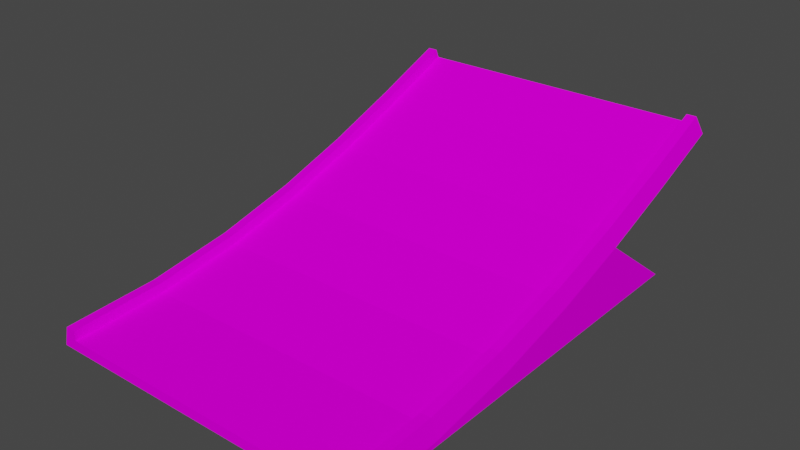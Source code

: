 # Source: jump5_land.blend  (saved by Blender 3.3.6; exported with 4.5.12 LTS)
import bpy
from mathutils import Matrix  # noqa: F401  (used for matrix-valued properties, if any)

bpy.ops.wm.read_factory_settings(use_empty=True)
scene = bpy.context.scene
scene.name = 'Scene'

# ---- collections
col_collection = bpy.data.collections.new('Collection'); scene.collection.children.link(col_collection)

# ---- images (referenced by path relative to the original .blend; pixels are not part of the script)
import os
ASSET_DIR = os.environ.get("B2B_ASSET_DIR", "")  # directory of the original .blend (textures are referenced by path, not embedded)
HERE = os.path.dirname(os.path.abspath(__file__))  # packed textures are extracted next to this script under _unpacked/

def load_image(name, relpath, width, height, colorspace="sRGB"):
    """Load a texture the original file referenced (path relative to the .blend, or extracted next to this script)."""
    p = next((c for c in (os.path.join(HERE, relpath), os.path.join(ASSET_DIR, relpath)) if relpath and os.path.exists(c)), "")
    if p:
        img = bpy.data.images.load(p, check_existing=True)
        img.name = name
    else:  # same state as the original file: an image datablock whose file is absent (Cycles renders it pink)
        img = bpy.data.images.new(name, width, height)
        img.source = "FILE"
        img.filepath = "//" + (relpath or name)
    img.colorspace_settings.name = colorspace
    return img
img_trackset00_trk_sidewall_grass_jpg_015 = load_image('trackset00_trk_sidewall_grass.jpg.015', 'trackset00_trk_sidewall_grass.jpg', 1024, 1024, 'sRGB')
img_trackset00_trk_c1_straight_jpg_013 = load_image('trackset00_trk_c1_straight.jpg.013', 'trackset00_trk_c1_straight.jpg', 1024, 1024, 'sRGB')
img_trackset00_trk_startline_jpg_012 = load_image('trackset00_trk_startline.jpg.012', 'trackset00_trk_startline.jpg', 1024, 1024, 'sRGB')
img_trackset00_trk_c2_hill_jpg_009 = load_image('trackset00_trk_c2_hill.jpg.009', 'trackset00_trk_c2_hill.jpg', 1024, 1024, 'sRGB')
img_trackset00_trk_c2_inout_jpg_009 = load_image('trackset00_trk_c2_inout.jpg.009', 'trackset00_trk_c2_inout.jpg', 1024, 1024, 'sRGB')

# ---- materials (node trees are filled in below, after node groups)
mat_trackset00_trk_sidewall_grass = bpy.data.materials.new('trackset00_trk_sidewall_grass')
mat_trackset00_trk_sidewall_grass.alpha_threshold = 0.0
mat_trackset00_trk_sidewall_grass.use_transparent_shadow = False
mat_trackset00_trk_sidewall_grass.diffuse_color = (1.0, 1.0, 1.0, 1.0)
mat_trackset00_trk_sidewall_grass.roughness = 0.5
mat_trackset00_trk_c1_straight = bpy.data.materials.new('trackset00_trk_c1_straight')
mat_trackset00_trk_c1_straight.alpha_threshold = 0.0
mat_trackset00_trk_c1_straight.use_transparent_shadow = False
mat_trackset00_trk_c1_straight.diffuse_color = (1.0, 1.0, 1.0, 1.0)
mat_trackset00_trk_c1_straight.roughness = 0.5
mat_trackset00_trk_startline = bpy.data.materials.new('trackset00_trk_startline')
mat_trackset00_trk_startline.alpha_threshold = 0.0
mat_trackset00_trk_startline.use_transparent_shadow = False
mat_trackset00_trk_startline.diffuse_color = (1.0, 1.0, 1.0, 1.0)
mat_trackset00_trk_startline.roughness = 0.5
mat_trackset00_trk_c2_hill = bpy.data.materials.new('trackset00_trk_c2_hill')
mat_trackset00_trk_c2_hill.alpha_threshold = 0.0
mat_trackset00_trk_c2_hill.use_transparent_shadow = False
mat_trackset00_trk_c2_hill.diffuse_color = (1.0, 1.0, 1.0, 1.0)
mat_trackset00_trk_c2_hill.roughness = 0.5
mat_trackset00_trk_c2_inout = bpy.data.materials.new('trackset00_trk_c2_inout')
mat_trackset00_trk_c2_inout.alpha_threshold = 0.0
mat_trackset00_trk_c2_inout.use_transparent_shadow = False
mat_trackset00_trk_c2_inout.diffuse_color = (1.0, 1.0, 1.0, 1.0)
mat_trackset00_trk_c2_inout.roughness = 0.5

# ---- material node trees
mat_trackset00_trk_sidewall_grass.use_nodes = True; mat_trackset00_trk_sidewall_grass.node_tree.nodes.clear()
_N = mat_trackset00_trk_sidewall_grass.node_tree.nodes; _L = mat_trackset00_trk_sidewall_grass.node_tree.links
n0 = _N.new('ShaderNodeBsdfDiffuse'); n0.name = 'Diffuse BSDF'; n0.location = (0, 0)
n1 = _N.new('ShaderNodeTexImage'); n1.name = 'Image Texture'; n1.location = (0, 0)
n1.image = img_trackset00_trk_sidewall_grass_jpg_015
n2 = _N.new('ShaderNodeOutputMaterial'); n2.name = 'Material Output'; n2.location = (0, 0)
_L.new(n0.outputs[0], n2.inputs[0])
_L.new(n1.outputs[0], n0.inputs[0])
n2.is_active_output = True
mat_trackset00_trk_c1_straight.use_nodes = True; mat_trackset00_trk_c1_straight.node_tree.nodes.clear()
_N = mat_trackset00_trk_c1_straight.node_tree.nodes; _L = mat_trackset00_trk_c1_straight.node_tree.links
n0 = _N.new('ShaderNodeBsdfDiffuse'); n0.name = 'Diffuse BSDF'; n0.location = (0, 0)
n1 = _N.new('ShaderNodeTexImage'); n1.name = 'Image Texture'; n1.location = (0, 0)
n1.image = img_trackset00_trk_c1_straight_jpg_013
n2 = _N.new('ShaderNodeOutputMaterial'); n2.name = 'Material Output'; n2.location = (0, 0)
_L.new(n0.outputs[0], n2.inputs[0])
_L.new(n1.outputs[0], n0.inputs[0])
n2.is_active_output = True
mat_trackset00_trk_startline.use_nodes = True; mat_trackset00_trk_startline.node_tree.nodes.clear()
_N = mat_trackset00_trk_startline.node_tree.nodes; _L = mat_trackset00_trk_startline.node_tree.links
n0 = _N.new('ShaderNodeBsdfDiffuse'); n0.name = 'Diffuse BSDF'; n0.location = (0, 0)
n1 = _N.new('ShaderNodeTexImage'); n1.name = 'Image Texture'; n1.location = (0, 0)
n1.image = img_trackset00_trk_startline_jpg_012
n2 = _N.new('ShaderNodeOutputMaterial'); n2.name = 'Material Output'; n2.location = (0, 0)
_L.new(n0.outputs[0], n2.inputs[0])
_L.new(n1.outputs[0], n0.inputs[0])
n2.is_active_output = True
mat_trackset00_trk_c2_hill.use_nodes = True; mat_trackset00_trk_c2_hill.node_tree.nodes.clear()
_N = mat_trackset00_trk_c2_hill.node_tree.nodes; _L = mat_trackset00_trk_c2_hill.node_tree.links
n0 = _N.new('ShaderNodeBsdfDiffuse'); n0.name = 'Diffuse BSDF'; n0.location = (0, 0)
n1 = _N.new('ShaderNodeTexImage'); n1.name = 'Image Texture'; n1.location = (0, 0)
n1.image = img_trackset00_trk_c2_hill_jpg_009
n2 = _N.new('ShaderNodeOutputMaterial'); n2.name = 'Material Output'; n2.location = (0, 0)
_L.new(n0.outputs[0], n2.inputs[0])
_L.new(n1.outputs[0], n0.inputs[0])
n2.is_active_output = True
mat_trackset00_trk_c2_inout.use_nodes = True; mat_trackset00_trk_c2_inout.node_tree.nodes.clear()
_N = mat_trackset00_trk_c2_inout.node_tree.nodes; _L = mat_trackset00_trk_c2_inout.node_tree.links
n0 = _N.new('ShaderNodeBsdfDiffuse'); n0.name = 'Diffuse BSDF'; n0.location = (0, 0)
n1 = _N.new('ShaderNodeTexImage'); n1.name = 'Image Texture'; n1.location = (0, 0)
n1.image = img_trackset00_trk_c2_inout_jpg_009
n2 = _N.new('ShaderNodeOutputMaterial'); n2.name = 'Material Output'; n2.location = (0, 0)
_L.new(n0.outputs[0], n2.inputs[0])
_L.new(n1.outputs[0], n0.inputs[0])
n2.is_active_output = True

# ---- world
world_world = bpy.data.worlds.new('World'); scene.world = world_world
world_world.use_nodes = True; world_world.node_tree.nodes.clear()
_N = world_world.node_tree.nodes; _L = world_world.node_tree.links
n0 = _N.new('ShaderNodeOutputWorld'); n0.name = 'World Output'; n0.location = (300, 300)
n1 = _N.new('ShaderNodeBackground'); n1.name = 'Background'; n1.location = (10, 300)
n1.inputs[0].default_value = (0.05088, 0.05088, 0.05088, 1.0)
_L.new(n1.outputs[0], n0.inputs[0])
n0.is_active_output = True
world_world.color = (0.05088, 0.05088, 0.05088)
world_world.use_sun_shadow = False
world_world.sun_shadow_jitter_overblur = 0.0

# ---- meshes
me_track17_pmd0_mesh_029 = bpy.data.meshes.new('TRACK17.PMD0.mesh.029')
me_track17_pmd0_mesh_029.from_pydata([(16.5, -29.99, 0.0), (16.0, -29.99, 2.0), (15.0, -29.99, 2.0), (15.0, -29.99, 1.0), (-16.0, -29.99, 2.0), (-16.5, -29.99, 0.0), (-15.0, -29.99, 1.0), (-15.0, -29.99, 2.0), (15.0, -20.48, 1.477), (15.0, -11.65, 2.814), (15.0, -11.84, 3.796), (15.0, -20.58, 2.472), (15.0, -3.371, 4.841), (15.0, -3.638, 5.805), (15.0, 4.512, 7.388), (15.0, 4.187, 8.334), (15.0, 12.14, 10.28), (15.0, 11.77, 11.21), (15.0, 19.65, 13.36), (15.0, 19.27, 14.28), (16.0, -20.58, 2.472), (16.5, -20.38, 0.4894), (16.0, -11.84, 3.796), (16.5, -11.47, 1.843), (16.0, -3.638, 5.805), (16.5, -3.106, 3.887), (16.0, 4.187, 8.334), (16.5, 4.839, 6.449), (16.0, 11.77, 11.21), (16.5, 12.51, 9.357), (16.0, 19.27, 14.28), (16.5, 20.04, 12.44), (-15.0, -20.58, 2.472), (-15.0, -11.84, 3.796), (-15.0, -11.65, 2.814), (-15.0, -20.48, 1.477), (-15.0, -3.638, 5.805), (-15.0, -3.371, 4.841), (-15.0, 4.187, 8.334), (-15.0, 4.512, 7.388), (-15.0, 11.77, 11.21), (-15.0, 12.14, 10.28), (-15.0, 19.27, 14.28), (-15.0, 19.65, 13.36), (-16.5, -20.38, 0.4894), (-16.0, -20.58, 2.472), (-16.5, -11.47, 1.843), (-16.0, -11.84, 3.796), (-16.5, -3.106, 3.887), (-16.0, -3.638, 5.805), (-16.5, 4.839, 6.449), (-16.0, 4.187, 8.334), (-16.5, 12.51, 9.357), (-16.0, 11.77, 11.21), (-16.5, 20.04, 12.44), (-16.0, 19.27, 14.28), (-16.5, -3.106, 0.0), (-16.5, 13.48, 0.0), (-16.5, -11.47, 0.0), (-16.5, -20.38, 0.0), (16.5, 13.48, 0.0), (16.5, -3.106, 0.0), (16.5, -11.47, 0.0), (16.5, -20.38, 0.0)], [], [(8, 11, 10, 9), (9, 10, 13, 12), (12, 13, 15, 14), (14, 15, 17, 16), (16, 17, 19, 18), (1, 0, 21, 20), (20, 21, 23, 22), (22, 23, 25, 24), (24, 25, 27, 26), (26, 27, 29, 28), (28, 29, 31, 30), (2, 1, 20, 11), (11, 20, 22, 10), (10, 22, 24, 13), (13, 24, 26, 15), (15, 26, 28, 17), (17, 28, 30, 19), (3, 2, 11, 8), (32, 35, 34, 33), (33, 34, 37, 36), (36, 37, 39, 38), (38, 39, 41, 40), (40, 41, 43, 42), (5, 4, 45, 44), (44, 45, 47, 46), (46, 47, 49, 48), (48, 49, 51, 50), (50, 51, 53, 52), (52, 53, 55, 54), (4, 7, 32, 45), (45, 32, 33, 47), (47, 33, 36, 49), (49, 36, 38, 51), (51, 38, 40, 53), (53, 40, 42, 55), (7, 6, 35, 32), (27, 50, 52, 29), (29, 52, 54, 31), (50, 57, 56, 48), (56, 58, 46, 48), (58, 59, 44, 46), (59, 5, 44), (60, 27, 25, 61), (62, 61, 25, 23), (63, 62, 23, 21), (0, 63, 21), (60, 57, 50, 27), (34, 9, 12, 37), (37, 12, 14, 39), (39, 14, 16, 41), (41, 16, 18, 43), (35, 8, 9, 34), (6, 3, 8, 35), (0, 5, 57, 60)])
me_track17_pmd0_mesh_029.polygons.foreach_set('material_index', [0, 0, 0, 0, 0, 0, 0, 0, 0, 0, 0, 0, 0, 0, 0, 0, 0, 0, 0, 0, 0, 0, 0, 0, 0, 0, 0, 0, 0, 0, 0, 0, 0, 0, 0, 0, 1, 1, 2, 2, 2, 2, 2, 2, 2, 2, 2, 3, 3, 3, 3, 3, 4, 1])
_uv = me_track17_pmd0_mesh_029.uv_layers.new(name='UVMap')
_uv.uv.foreach_set('vector', [0.0, 0.5, 0.25, 0.5, 0.25, 0.0, 0.0, 0.0, 0.0, 1.0, 0.25, 1.0, 0.25, 0.5, 0.0, 0.5, 0.0, 0.5, 0.25, 0.5, 0.25, 0.0, 0.0, 0.0, 0.0, 1.0, 0.25, 1.0, 0.25, 0.5, 0.0, 0.5, 0.0, 0.5, 0.25, 0.5, 0.25, 0.0, 0.0, 0.0, 0.5, 1.0, 0.75, 1.0, 0.75, 0.5, 0.5, 0.5, 0.5, 0.5, 0.75, 0.5, 0.75, 0.0, 0.5, 0.0, 0.5, 1.0, 0.75, 1.0, 0.75, 0.5, 0.5, 0.5, 0.5, 0.5, 0.75, 0.5, 0.75, 0.0, 0.5, 0.0, 0.5, 1.0, 0.75, 1.0, 0.75, 0.5, 0.5, 0.5, 0.5, 0.5, 0.75, 0.5, 0.75, 0.0, 0.5, 0.0, 0.25, 1.0, 0.5, 1.0, 0.5, 0.5, 0.25, 0.5, 0.25, 0.5, 0.5, 0.5, 0.5, 0.0, 0.25, 0.0, 0.25, 1.0, 0.5, 1.0, 0.5, 0.5, 0.25, 0.5, 0.25, 0.5, 0.5, 0.5, 0.5, 0.0, 0.25, 0.0, 0.25, 1.0, 0.5, 1.0, 0.5, 0.5, 0.25, 0.5, 0.25, 0.5, 0.5, 0.5, 0.5, 0.0, 0.25, 0.0, 0.0, 1.0, 0.25, 1.0, 0.25, 0.5, 0.0, 0.5, 0.25, 0.5, 0.0, 0.5, 0.0, 0.0, 0.25, 0.0, 0.25, 1.0, 0.0, 1.0, 0.0, 0.5, 0.25, 0.5, 0.25, 0.5, 0.0, 0.5, 0.0, 0.0, 0.25, 0.0, 0.25, 1.0, 0.0, 1.0, 0.0, 0.5, 0.25, 0.5, 0.25, 0.5, 0.0, 0.5, 0.0, 0.0, 0.25, 0.0, 0.75, 1.0, 0.5, 1.0, 0.5, 0.5, 0.75, 0.5, 0.75, 0.5, 0.5, 0.5, 0.5, 0.0, 0.75, 0.0, 0.75, 1.0, 0.5, 1.0, 0.5, 0.5, 0.75, 0.5, 0.75, 0.5, 0.5, 0.5, 0.5, 0.0, 0.75, 0.0, 0.75, 1.0, 0.5, 1.0, 0.5, 0.5, 0.75, 0.5, 0.75, 0.5, 0.5, 0.5, 0.5, 0.0, 0.75, 0.0, 0.5, 1.0, 0.25, 1.0, 0.25, 0.5, 0.5, 0.5, 0.5, 0.5, 0.25, 0.5, 0.25, 0.0, 0.5, 0.0, 0.5, 1.0, 0.25, 1.0, 0.25, 0.5, 0.5, 0.5, 0.5, 0.5, 0.25, 0.5, 0.25, 0.0, 0.5, 0.0, 0.5, 1.0, 0.25, 1.0, 0.25, 0.5, 0.5, 0.5, 0.5, 0.5, 0.25, 0.5, 0.25, 0.0, 0.5, 0.0, 0.25, 1.0, 0.0, 1.0, 0.0, 0.5, 0.25, 0.5, 0.7374, 0.004225, 0.2671, 0.004225, 0.2671, -0.01782, 0.7374, -0.01782, 0.7374, 0.004225, 0.2671, 0.004225, 0.2671, -0.01782, 0.7374, -0.01782, 0.8436, 0.3739, 0.9958, 0.002598, 0.7451, 0.002598, 0.7081, 0.2699, 0.7451, 0.002598, 0.514, 0.002598, 0.4903, 0.1333, 0.7081, 0.2699, 0.514, 0.002598, 0.2629, 0.002598, 0.2524, 0.04901, 0.4903, 0.1333, 0.2629, 0.002598, -0.003998, 0.002598, 0.2524, 0.04901, 0.9958, 0.002598, 0.8436, 0.3739, 0.7081, 0.2699, 0.7451, 0.002598, 0.514, 0.002598, 0.7451, 0.002598, 0.7081, 0.2699, 0.4903, 0.1333, 0.2629, 0.002598, 0.514, 0.002598, 0.4903, 0.1333, 0.2524, 0.04901, -0.003998, 0.002598, 0.2629, 0.002598, 0.2524, 0.04901, 0.752, 0.6302, 0.9979, 0.6302, 0.9979, 0.9982, 0.752, 0.9982, 1.0, 1.0, 0.0, 1.0, 0.0, 0.0, 1.0, 0.0, 1.0, 1.0, 0.0, 1.0, 0.0, 0.0, 1.0, 0.0, 1.0, 1.0, 0.0, 1.0, 0.0, 0.0, 1.0, 0.0, 1.0, 1.0, 0.0, 1.0, 0.0, 0.0, 1.0, 0.0, 1.0, 1.0, 0.0, 1.0, 0.0, 0.0, 1.0, 0.0, 1.0, 1.0, 0.0, 1.0, 0.0, 0.6667, 1.0, 0.6667, 0.5648, 0.5719, 0.4598, 0.5719, 0.4598, 0.4336, 0.5648, 0.4336])
me_track17_pmd0_mesh_029.materials.append(mat_trackset00_trk_sidewall_grass)
me_track17_pmd0_mesh_029.materials.append(mat_trackset00_trk_c1_straight)
me_track17_pmd0_mesh_029.materials.append(mat_trackset00_trk_startline)
me_track17_pmd0_mesh_029.materials.append(mat_trackset00_trk_c2_hill)
me_track17_pmd0_mesh_029.materials.append(mat_trackset00_trk_c2_inout)
me_track17_pmd0_mesh_029.use_remesh_preserve_volume = False
me_track17_pmd0_mesh_029.use_remesh_preserve_attributes = False
me_track17_pmd0_mesh_029.use_mirror_vertex_groups = False
me_track17_pmd0_mesh_029.update()
me_track17_pmd0_mesh_001 = bpy.data.meshes.new('TRACK17.PMD0.mesh.001')
me_track17_pmd0_mesh_001.from_pydata([(-16.0, -29.99, 2.0), (-16.5, -29.99, 0.0), (-15.0, -29.99, 1.0), (-15.0, -29.99, 2.0), (16.5, -29.99, 0.0), (16.0, -29.99, 2.0), (15.0, -29.99, 2.0), (15.0, -29.99, 1.0)], [], [(7, 4, 5, 6), (1, 2, 3, 0), (1, 4, 7, 2)])
me_track17_pmd0_mesh_001.polygons.foreach_set('material_index', [2, 2, 2])
_uv = me_track17_pmd0_mesh_001.uv_layers.new(name='UVMap')
_uv.uv.foreach_set('vector', [0.4516, 0.3227, 0.4943, 0.2704, 0.4858, 0.3731, 0.4602, 0.3726, 0.4943, 0.2704, 0.4516, 0.3227, 0.4602, 0.3726, 0.4858, 0.3731, 0.4697, 0.2715, 0.02285, 0.2716, 0.04274, 0.3351, 0.4507, 0.3349])
me_track17_pmd0_mesh_001.materials.append(mat_trackset00_trk_sidewall_grass)
me_track17_pmd0_mesh_001.materials.append(mat_trackset00_trk_c1_straight)
me_track17_pmd0_mesh_001.materials.append(mat_trackset00_trk_startline)
me_track17_pmd0_mesh_001.materials.append(mat_trackset00_trk_c2_hill)
me_track17_pmd0_mesh_001.materials.append(mat_trackset00_trk_c2_inout)
me_track17_pmd0_mesh_001.use_remesh_preserve_volume = False
me_track17_pmd0_mesh_001.use_remesh_preserve_attributes = False
me_track17_pmd0_mesh_001.use_mirror_vertex_groups = False
me_track17_pmd0_mesh_001.update()
me_track17_pmd0_mesh_002 = bpy.data.meshes.new('TRACK17.PMD0.mesh.002')
me_track17_pmd0_mesh_002.from_pydata([(15.0, 19.65, 13.36), (15.0, 19.27, 14.28), (16.0, 19.27, 14.28), (16.5, 20.04, 12.44), (-15.0, 19.27, 14.28), (-15.0, 19.65, 13.36), (-16.5, 20.04, 12.44), (-16.0, 19.27, 14.28)], [], [(2, 3, 0, 1), (6, 7, 4, 5), (3, 6, 5, 0)])
me_track17_pmd0_mesh_002.polygons.foreach_set('material_index', [2, 2, 2])
_uv = me_track17_pmd0_mesh_002.uv_layers.new(name='UVMap')
_uv.uv.foreach_set('vector', [0.01413, 0.3727, 0.002396, 0.2716, 0.04589, 0.324, 0.0388, 0.3727, 0.0388, 0.3727, 0.04589, 0.324, 0.002396, 0.2716, 0.01413, 0.3727, 0.4697, 0.2715, 0.02285, 0.2716, 0.04274, 0.3351, 0.4507, 0.3349])
me_track17_pmd0_mesh_002.materials.append(mat_trackset00_trk_sidewall_grass)
me_track17_pmd0_mesh_002.materials.append(mat_trackset00_trk_c1_straight)
me_track17_pmd0_mesh_002.materials.append(mat_trackset00_trk_startline)
me_track17_pmd0_mesh_002.materials.append(mat_trackset00_trk_c2_hill)
me_track17_pmd0_mesh_002.materials.append(mat_trackset00_trk_c2_inout)
me_track17_pmd0_mesh_002.use_remesh_preserve_volume = False
me_track17_pmd0_mesh_002.use_remesh_preserve_attributes = False
me_track17_pmd0_mesh_002.use_mirror_vertex_groups = False
me_track17_pmd0_mesh_002.update()

# ---- objects
ob_main = bpy.data.objects.new('main', me_track17_pmd0_mesh_029)
ob_w = bpy.data.objects.new('w', None)
ob_w2 = bpy.data.objects.new('w2', None)
ob_empty_002 = bpy.data.objects.new('Empty.002', None)
ob_empty_003 = bpy.data.objects.new('Empty.003', None)
ob_empty_004 = bpy.data.objects.new('Empty.004', None)
ob_empty_005 = bpy.data.objects.new('Empty.005', None)
ob_empty_006 = bpy.data.objects.new('Empty.006', None)
ob_empty_007 = bpy.data.objects.new('Empty.007', None)
ob_enda = bpy.data.objects.new('endA', me_track17_pmd0_mesh_001)
ob_endb = bpy.data.objects.new('endB', me_track17_pmd0_mesh_002)

# ---- transforms, parenting, visibility, modifiers, constraints
ob_main.location = (0.0, 0.0, 0.0)
ob_main.lineart.crease_threshold = 0.0
ob_w.location = (-1.907e-06, -29.99, 0.0)
ob_w2.location = (0.0, 20.04, 12.44)
ob_empty_002.parent = ob_empty_006
ob_empty_002.location = (-15.0, -29.35, 1.0)
ob_empty_003.parent = ob_empty_007
ob_empty_003.location = (15.0, -29.47, 1.0)
ob_empty_004.parent = ob_empty_006
ob_empty_004.location = (-15.0, 18.51, 13.36)
ob_empty_005.parent = ob_empty_007
ob_empty_005.location = (15.0, 18.98, 13.36)
ob_empty_006.parent = ob_w
ob_empty_006.matrix_parent_inverse = Matrix(((1.0, -0.0, 0.0, 1.907e-06), (-0.0, 1.0, -0.0, 29.99), (-0.0, 0.0, 1.0, -0.0), (-0.0, 0.0, -0.0, 1.0)))
ob_empty_006.location = (0.0, 0.0, 0.0)
ob_empty_007.parent = ob_w
ob_empty_007.matrix_parent_inverse = Matrix(((1.0, -0.0, 0.0, 1.907e-06), (-0.0, 1.0, -0.0, 29.99), (-0.0, 0.0, 1.0, -0.0), (-0.0, 0.0, -0.0, 1.0)))
ob_empty_007.location = (0.0, 0.0, 0.0)
ob_enda.parent = ob_main
ob_enda.location = (0.0, 0.0, 0.0)
ob_enda.lineart.crease_threshold = 0.0
ob_endb.parent = ob_main
ob_endb.location = (0.0, 0.0, 0.0)
ob_endb.lineart.crease_threshold = 0.0

# ---- collection membership
col_collection.objects.link(ob_main)
col_collection.objects.link(ob_w)
col_collection.objects.link(ob_w2)
col_collection.objects.link(ob_empty_002)
col_collection.objects.link(ob_empty_003)
col_collection.objects.link(ob_empty_004)
col_collection.objects.link(ob_empty_005)
col_collection.objects.link(ob_empty_006)
col_collection.objects.link(ob_empty_007)
col_collection.objects.link(ob_enda)
col_collection.objects.link(ob_endb)

# ---- scene / render settings (as saved in the file)
scene.frame_start = 1; scene.frame_end = 250; scene.frame_set(1)
scene.render.engine = 'BLENDER_EEVEE_NEXT'
scene.cycles.sampling_pattern = 'TABULATED_SOBOL'
scene.cycles.use_light_tree = False
scene.view_settings.view_transform = 'Filmic'
bpy.context.view_layer.update()

# ---- added for rendering (the .blend has no active camera and no usable light): camera, sun
cam_auto = bpy.data.cameras.new('AutoCamera')
cam_auto.lens = 50.0
cam_auto.sensor_width = 36.0
cam_auto.clip_end = 1000.38
ob_auto_camera = bpy.data.objects.new('AutoCamera', cam_auto)
scene.collection.objects.link(ob_auto_camera)
ob_auto_camera.location = (57.0021, -73.3788, 52.7442)
ob_auto_camera.rotation_euler = (1.09748, -7.21219e-08, 0.694738)
scene.camera = ob_auto_camera
light_auto_sun = bpy.data.lights.new('AutoSun', 'SUN')
light_auto_sun.energy = 3.0
light_auto_sun.angle = 0.0523599
ob_auto_sun = bpy.data.objects.new('AutoSun', light_auto_sun)
scene.collection.objects.link(ob_auto_sun)
ob_auto_sun.rotation_euler = (0.872665, 0.174533, 0.523599)
bpy.context.view_layer.update()
